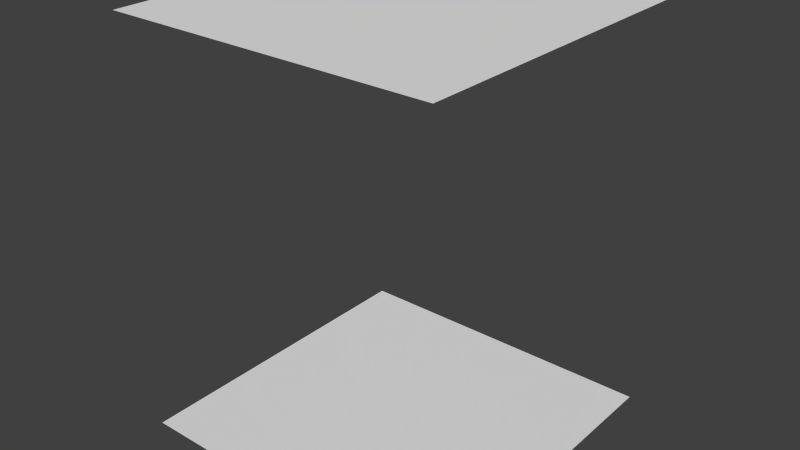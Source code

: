 # Source: floor.blend  (saved by Blender 2.66.0; exported with 4.5.12 LTS)
import bpy
from mathutils import Matrix  # noqa: F401  (used for matrix-valued properties, if any)

bpy.ops.wm.read_factory_settings(use_empty=True)
scene = bpy.context.scene
scene.name = 'Scene'

# ---- collections
col_collection_1 = bpy.data.collections.new('Collection 1'); scene.collection.children.link(col_collection_1)

# ---- world
world_world = bpy.data.worlds.new('World'); scene.world = world_world
world_world.color = (0.05088, 0.05088, 0.05088)
world_world.use_sun_shadow = False
world_world.sun_shadow_jitter_overblur = 0.0
world_world.cycles.sampling_method = 'MANUAL'
world_world.cycles.sample_map_resolution = 256

# ---- meshes
me_plane = bpy.data.meshes.new('Plane')
me_plane.from_pydata([(2.0, -2.0, 0.0), (-2.0, -2.0, 0.0), (2.0, 2.0, 0.0), (-2.0, 2.0, 0.0), (-2.0, -2.0, 5.0), (2.0, -2.0, 5.0), (-2.0, 2.0, 5.0), (2.0, 2.0, 5.0), (-0.25, 2.0, 0.0)], [], [(1, 0, 2, 3), (5, 4, 6, 7)])
me_plane.use_remesh_preserve_volume = False
me_plane.use_remesh_preserve_attributes = False
me_plane.use_mirror_vertex_groups = False
me_plane.update()

# ---- objects
ob_plane = bpy.data.objects.new('Plane', me_plane)

# ---- transforms, parenting, visibility, modifiers, constraints
ob_plane.location = (0.0, 0.0, 0.0)
ob_plane.lineart.crease_threshold = 0.0

# ---- collection membership
col_collection_1.objects.link(ob_plane)

# ---- scene / render settings (as saved in the file)
scene.frame_start = 1; scene.frame_end = 250; scene.frame_set(1)
scene.render.engine = 'BLENDER_EEVEE_NEXT'
scene.render.image_settings.color_mode = 'RGB'
scene.render.image_settings.compression = 90
scene.render.resolution_percentage = 50
scene.render.dither_intensity = 0.0
scene.render.bake_margin = 2
scene.cycles.use_denoising = False
scene.cycles.samples = 10
scene.cycles.sampling_pattern = 'TABULATED_SOBOL'
scene.cycles.light_sampling_threshold = 0.0
scene.cycles.use_adaptive_sampling = False
scene.cycles.use_light_tree = False
scene.cycles.blur_glossy = 0.0
scene.cycles.volume_bounces = 1
scene.cycles.pixel_filter_type = 'GAUSSIAN'
scene.cycles.sample_clamp_indirect = 0.0
scene.view_settings.view_transform = 'Standard'
bpy.context.view_layer.update()

# ---- added for rendering (the .blend has no active camera and no usable light): camera, sun
cam_auto = bpy.data.cameras.new('AutoCamera')
cam_auto.lens = 50.0
cam_auto.sensor_width = 36.0
cam_auto.clip_end = 1000.0
ob_auto_camera = bpy.data.objects.new('AutoCamera', cam_auto)
scene.collection.objects.link(ob_auto_camera)
ob_auto_camera.location = (6.98529, -8.38235, 8.08823)
ob_auto_camera.rotation_euler = (1.09748, -7.21219e-08, 0.694738)
scene.camera = ob_auto_camera
light_auto_sun = bpy.data.lights.new('AutoSun', 'SUN')
light_auto_sun.energy = 3.0
light_auto_sun.angle = 0.0523599
ob_auto_sun = bpy.data.objects.new('AutoSun', light_auto_sun)
scene.collection.objects.link(ob_auto_sun)
ob_auto_sun.rotation_euler = (0.872665, 0.174533, 0.523599)
bpy.context.view_layer.update()
